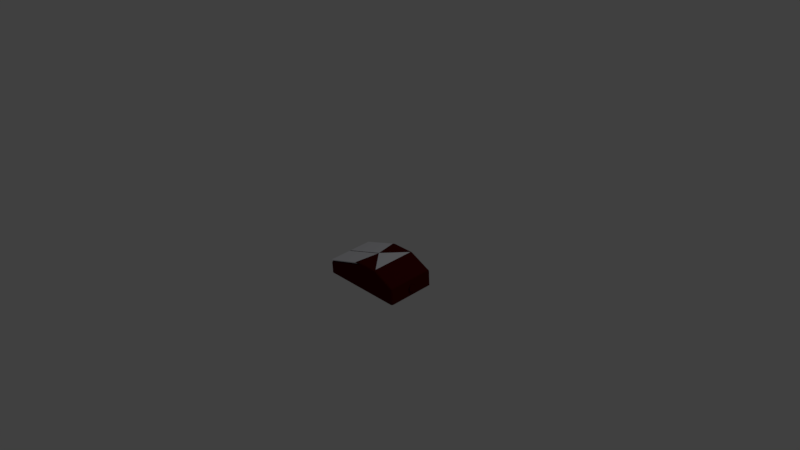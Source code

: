 # Source: mouse.blend  (saved by Blender 2.79.0; exported with 4.5.12 LTS)
import bpy
from mathutils import Matrix  # noqa: F401  (used for matrix-valued properties, if any)

bpy.ops.wm.read_factory_settings(use_empty=True)
scene = bpy.context.scene
scene.name = 'Scene'

# ---- collections
col_collection_1 = bpy.data.collections.new('Collection 1'); scene.collection.children.link(col_collection_1)

# ---- materials (node trees are filled in below, after node groups)
mat_material_002 = bpy.data.materials.new('Material.002')
mat_material_002.alpha_threshold = 0.0
mat_material_002.use_transparent_shadow = False
mat_material_002.diffuse_color = (0.06828, 0.002196, 0.001482, 1.0)
mat_material_002.roughness = 0.5
mat_material_001 = bpy.data.materials.new('Material.001')
mat_material_001.alpha_threshold = 0.0
mat_material_001.use_transparent_shadow = False
mat_material_001.diffuse_color = (0.8091, 0.8119, 0.855, 1.0)
mat_material_001.roughness = 0.5

# ---- material node trees

# ---- world
world_world = bpy.data.worlds.new('World'); scene.world = world_world
world_world.color = (0.05088, 0.05088, 0.05088)
world_world.use_sun_shadow = False
world_world.sun_shadow_jitter_overblur = 0.0
world_world.cycles.sampling_method = 'MANUAL'

# ---- cameras
cam_camera = bpy.data.cameras.new('Camera')
cam_camera.clip_end = 100.0
cam_camera.lens = 35.0
cam_camera.sensor_width = 32.0
cam_camera.sensor_height = 18.0
cam_camera.ortho_scale = 7.314
cam_camera.dof.focus_distance = 0.0
cam_camera.dof.aperture_fstop = 128.0

# ---- lights
light_lamp = bpy.data.lights.new('Lamp', 'POINT')
light_lamp.transmission_factor = 0.0
light_lamp.cutoff_distance = 30.0
light_lamp.energy = 100.0
light_lamp.shadow_buffer_clip_start = 1.001
light_lamp.shadow_soft_size = 0.1
light_lamp.shadow_maximum_resolution = 0.006
light_lamp.use_absolute_resolution = True

# ---- meshes
me_mouse = bpy.data.meshes.new('mouse')
me_mouse.from_pydata([(50.68, 33.02, 0.0), (0.0, 16.88, 0.0), (46.81, 33.02, 0.0), (0.0, 17.78, 0.0), (46.81, 33.02, 60.96), (0.0, 17.78, 60.96), (50.68, 33.02, 60.96), (0.0, 16.88, 60.96), (0.0, 16.88, 31.1), (0.0, 17.78, 31.1), (54.61, 35.56, 31.1), (48.03, 33.42, 60.93), (49.22, 33.8, 60.84), (50.35, 34.17, 60.68), (54.61, 35.56, 58.42), (54.39, 35.49, 59.01), (54.46, 35.51, 58.92), (52.33, 34.82, 60.22), (53.12, 35.07, 59.91), (53.76, 35.28, 59.57), (54.02, 35.37, 59.39), (54.23, 35.44, 59.2), (54.51, 35.53, 58.82), (54.56, 35.54, 58.72), (54.59, 35.55, 58.62), (51.39, 34.51, 60.47), (54.6, 35.56, 58.52), (54.61, 34.27, 31.1), (54.61, 34.27, 60.63), (54.29, 34.17, 60.68), (53.15, 33.8, 60.84), (51.93, 33.42, 60.93), (2.54, 0.0, 0.0), (2.54, 13.71, 0.0), (109.2, 0.0, 0.0), (54.61, 30.28, 0.0), (54.61, 33.02, 0.0), (80.66, 33.02, 0.0), (109.2, 19.18, 0.0), (0.0, 13.71, 58.42), (0.0, 13.71, 2.54), (0.0, 0.0, 58.42), (0.0, 0.0, 2.54), (0.0, 17.78, 29.86), (0.0, 16.88, 29.86), (80.66, 33.02, 60.96), (54.61, 33.02, 60.96), (54.61, 30.28, 60.96), (106.7, 20.41, 60.96), (106.7, 0.0, 60.96), (2.54, 0.0, 60.96), (2.54, 13.71, 60.96), (109.2, 20.05, 0.1243), (109.2, 20.41, 0.2541), (109.2, 11.32, 25.51), (109.2, 8.532, 25.27), (109.2, 7.86, 25.51), (109.2, 7.237, 25.85), (109.2, 6.683, 26.3), (109.2, 6.212, 26.84), (109.2, 5.838, 27.44), (109.2, 5.572, 28.11), (109.2, 6.436, 32.11), (109.2, 0.0, 58.42), (109.2, 6.012, 31.54), (109.2, 5.691, 30.9), (109.2, 13.61, 28.11), (109.2, 13.34, 27.44), (109.2, 12.97, 26.84), (109.2, 5.422, 28.8), (109.2, 5.392, 29.52), (109.2, 5.482, 30.22), (109.2, 6.95, 32.61), (109.2, 7.541, 33.01), (109.2, 8.191, 33.3), (109.2, 8.881, 33.48), (109.2, 9.591, 33.54), (109.2, 20.41, 58.42), (109.2, 10.3, 33.48), (109.2, 10.99, 33.3), (109.2, 11.64, 33.01), (109.2, 12.23, 32.61), (109.2, 12.5, 26.3), (109.2, 11.94, 25.85), (109.2, 19.62, 0.03127), (109.2, 10.65, 25.27), (109.2, 9.947, 25.15), (109.2, 9.234, 25.15), (109.2, 12.75, 32.11), (109.2, 13.17, 31.54), (109.2, 13.49, 30.9), (109.2, 13.7, 30.22), (109.2, 13.79, 29.52), (109.2, 13.76, 28.8), (80.66, 35.56, 2.54), (54.61, 35.56, 2.54), (54.61, 35.56, 29.86), (80.66, 35.56, 58.42), (107.8, 0.0, 60.68), (107.5, 0.0, 60.84), (109.1, 0.0, 59.2), (0.03127, 0.0, 58.82), (109.2, 0.0, 58.82), (107.1, 0.0, 60.93), (108.9, 0.0, 59.57), (108.7, 0.0, 59.91), (108.5, 0.0, 60.22), (108.2, 0.0, 60.47), (0.7439, 0.0, 60.22), (2.143, 0.0, 60.93), (1.047, 0.0, 60.47), (1.755, 0.0, 60.84), (1.387, 0.0, 60.68), (0.4851, 0.0, 1.047), (0.7439, 0.0, 0.7439), (2.143, 0.0, 0.03127), (0.4851, 0.0, 59.91), (0.2768, 0.0, 59.57), (0.1243, 0.0, 59.2), (0.03127, 0.0, 2.143), (0.1243, 0.0, 1.755), (0.2768, 0.0, 1.387), (1.047, 0.0, 0.4851), (1.387, 0.0, 0.2768), (1.755, 0.0, 0.1243), (107.8, 22.7, 2.54), (81.76, 35.31, 2.54), (107.8, 22.7, 58.42), (81.76, 35.31, 58.42), (48.03, 33.42, 0.03127), (49.22, 33.8, 0.1243), (50.35, 34.17, 0.2768), (51.39, 34.51, 0.4851), (54.59, 35.55, 2.341), (54.56, 35.54, 2.241), (52.33, 34.82, 0.7439), (54.51, 35.53, 2.143), (54.46, 35.51, 2.044), (54.39, 35.49, 1.947), (53.76, 35.28, 1.387), (53.12, 35.07, 1.047), (54.02, 35.37, 1.568), (54.23, 35.44, 1.755), (54.6, 35.56, 2.44), (54.61, 32.95, 58.42), (54.61, 32.95, 2.54), (1.769, 16.13, 58.42), (1.769, 16.13, 2.54), (54.61, 34.27, 29.86), (51.93, 33.42, 0.03127), (53.15, 33.8, 0.1243), (54.29, 34.17, 0.2847), (54.61, 34.27, 0.3292), (54.61, 33.96, 31.1), (54.61, 33.42, 60.93), (54.61, 34.17, 60.68), (54.61, 33.8, 60.84), (54.61, 32.82, 1.755), (54.61, 32.92, 2.143), (54.61, 32.92, 58.82), (54.61, 33.96, 29.86), (54.61, 32.82, 59.2), (54.61, 32.66, 59.57), (54.61, 32.44, 59.91), (54.61, 32.66, 1.387), (54.61, 34.17, 0.2768), (54.61, 32.44, 1.047), (54.61, 32.17, 60.22), (54.61, 31.85, 60.47), (54.61, 31.49, 60.68), (54.61, 31.49, 0.2768), (54.61, 31.85, 0.4851), (54.61, 32.17, 0.7439), (54.61, 33.42, 0.03127), (54.61, 33.8, 0.1243), (54.61, 31.11, 60.84), (54.61, 30.7, 60.93), (54.61, 30.7, 0.03127), (54.61, 31.11, 0.1243), (55.08, 34.11, 31.1), (55.08, 34.11, 29.86), (80.66, 34.51, 0.4851), (80.66, 34.17, 0.2768), (80.66, 33.8, 0.1243), (80.66, 33.42, 0.03127), (80.66, 35.53, 2.143), (80.66, 35.44, 1.755), (80.66, 34.82, 0.7439), (80.66, 35.07, 1.047), (80.66, 35.28, 1.387), (80.66, 35.44, 59.2), (80.66, 34.17, 60.68), (80.66, 34.51, 60.47), (80.66, 34.82, 60.22), (80.66, 35.07, 59.91), (80.66, 35.28, 59.57), (80.66, 35.53, 58.82), (80.66, 33.8, 60.84), (80.66, 33.42, 60.93), (81.41, 35.45, 2.54), (81.41, 35.45, 58.42), (81.04, 35.53, 2.54), (81.04, 35.53, 58.42), (81.03, 35.5, 2.143), (81.4, 35.42, 2.143), (81.02, 35.41, 1.755), (81.37, 35.33, 1.755), (81.0, 35.26, 1.387), (81.33, 35.18, 1.387), (80.96, 35.05, 1.047), (81.26, 34.98, 1.047), (80.93, 34.8, 0.7439), (81.19, 34.74, 0.7439), (80.88, 34.5, 0.4851), (81.1, 34.45, 0.4851), (80.83, 34.16, 0.2768), (81.0, 34.12, 0.2768), (80.77, 33.8, 0.1243), (80.89, 33.77, 0.1243), (80.72, 33.41, 0.03127), (80.77, 33.4, 0.03127), (81.75, 35.28, 2.143), (81.71, 35.19, 1.755), (81.64, 35.06, 1.387), (81.55, 34.87, 1.047), (81.44, 34.64, 0.7439), (81.31, 34.36, 0.4851), (81.16, 34.06, 0.2768), (81.0, 33.73, 0.1243), (80.83, 33.38, 0.03127), (81.03, 35.5, 58.82), (81.02, 35.41, 59.2), (81.0, 35.26, 59.57), (80.96, 35.05, 59.91), (80.93, 34.8, 60.22), (80.88, 34.5, 60.47), (80.83, 34.16, 60.68), (80.77, 33.8, 60.84), (80.72, 33.41, 60.93), (80.77, 33.4, 60.93), (80.89, 33.77, 60.84), (81.0, 34.12, 60.68), (81.1, 34.45, 60.47), (81.19, 34.74, 60.22), (81.26, 34.98, 59.91), (81.33, 35.18, 59.57), (81.37, 35.33, 59.2), (81.4, 35.42, 58.82), (81.75, 35.28, 58.82), (81.71, 35.19, 59.2), (81.64, 35.06, 59.57), (81.55, 34.87, 59.91), (81.44, 34.64, 60.22), (81.31, 34.36, 60.47), (81.16, 34.06, 60.68), (81.0, 33.73, 60.84), (80.83, 33.38, 60.93), (109.2, 20.46, 0.2768), (109.1, 21.24, 0.7458), (109.1, 21.21, 0.7183), (109.2, 20.86, 0.4875), (109.2, 20.82, 0.4597), (108.7, 21.95, 1.387), (108.7, 21.93, 1.368), (108.9, 21.61, 1.047), (108.9, 21.58, 1.025), (108.1, 22.5, 2.143), (108.1, 22.49, 2.136), (108.4, 22.24, 1.755), (108.4, 22.23, 1.742), (106.9, 20.77, 60.93), (107.0, 21.12, 60.84), (107.2, 21.45, 60.68), (107.3, 21.76, 60.47), (107.5, 22.03, 60.22), (107.6, 22.26, 59.91), (107.7, 22.45, 59.57), (107.7, 22.59, 59.2), (107.8, 22.67, 58.82), (108.1, 22.49, 58.42), (108.5, 22.23, 58.42), (108.7, 21.93, 58.42), (108.9, 21.59, 58.42), (109.1, 21.21, 58.42), (109.2, 20.82, 58.42), (107.3, 20.88, 60.84), (107.0, 20.65, 60.93), (107.0, 20.6, 60.93), (107.0, 20.7, 60.93), (107.2, 20.98, 60.84), (107.5, 21.24, 60.68), (106.9, 20.74, 60.93), (107.1, 21.06, 60.84), (107.3, 21.36, 60.68), (107.5, 21.64, 60.47), (108.1, 22.47, 58.82), (108.1, 22.39, 59.2), (108.0, 22.27, 59.57), (107.9, 22.1, 59.91), (107.7, 21.88, 60.22), (108.4, 22.21, 58.82), (108.4, 22.14, 59.2), (108.3, 22.04, 59.57), (108.1, 21.89, 59.91), (107.9, 21.7, 60.22), (107.7, 21.48, 60.47), (108.7, 21.91, 58.82), (108.6, 21.85, 59.2), (108.5, 21.76, 59.57), (108.3, 21.64, 59.91), (108.1, 21.48, 60.22), (107.9, 21.3, 60.47), (107.6, 21.1, 60.68), (108.9, 21.57, 58.82), (108.8, 21.53, 59.2), (108.7, 21.46, 59.57), (108.5, 21.36, 59.91), (108.3, 21.24, 60.22), (108.0, 21.1, 60.47), (107.7, 20.94, 60.68), (107.4, 20.77, 60.84), (109.1, 21.2, 58.82), (109.0, 21.17, 59.2), (108.8, 21.12, 59.57), (108.6, 21.06, 59.91), (108.4, 20.98, 60.22), (108.1, 20.88, 60.47), (107.8, 20.78, 60.68), (107.4, 20.66, 60.84), (107.1, 20.54, 60.93), (107.1, 20.48, 60.93), (107.5, 20.54, 60.84), (107.8, 20.6, 60.68), (108.2, 20.65, 60.47), (108.5, 20.7, 60.22), (108.7, 20.74, 59.91), (108.9, 20.77, 59.57), (109.1, 20.8, 59.2), (109.2, 20.81, 58.82), (109.2, 20.41, 58.82), (109.1, 20.41, 59.2), (108.9, 20.41, 59.57), (108.7, 20.41, 59.91), (108.5, 20.41, 60.22), (108.2, 20.41, 60.47), (107.8, 20.41, 60.68), (107.5, 20.41, 60.84), (107.1, 20.41, 60.93), (2.143, 13.71, 0.03127), (1.755, 13.71, 0.1243), (1.387, 13.71, 0.2768), (1.047, 13.71, 0.4851), (0.7439, 13.71, 0.7439), (0.4851, 13.71, 1.047), (0.2768, 13.71, 1.387), (0.1243, 13.71, 1.755), (0.03127, 13.71, 2.143), (2.419, 14.09, 0.03127), (2.302, 14.45, 0.1243), (2.19, 14.81, 0.2768), (2.087, 15.13, 0.4851), (1.995, 15.42, 0.7439), (1.917, 15.66, 1.047), (1.853, 15.86, 1.387), (1.807, 16.01, 1.755), (1.779, 16.1, 2.143), (0.03157, 14.11, 2.54), (0.06245, 14.1, 2.143), (0.1543, 14.09, 1.755), (0.305, 14.06, 1.387), (0.5106, 14.03, 1.047), (0.7663, 13.99, 0.7439), (1.066, 13.94, 0.4851), (1.401, 13.89, 0.2768), (1.765, 13.83, 0.1243), (2.148, 13.77, 0.03127), (0.1255, 14.5, 2.54), (0.1552, 14.49, 2.143), (0.2437, 14.46, 1.755), (0.3887, 14.41, 1.387), (0.5866, 14.34, 1.047), (0.8327, 14.26, 0.7439), (1.121, 14.17, 0.4851), (1.444, 14.06, 0.2768), (1.794, 13.95, 0.1243), (2.162, 13.83, 0.03127), (0.2794, 14.86, 2.54), (0.4895, 15.21, 2.54), (0.3073, 14.85, 2.143), (0.5148, 15.19, 2.143), (0.3901, 14.81, 1.755), (0.5899, 15.13, 1.755), (0.5258, 14.74, 1.387), (0.713, 15.04, 1.387), (0.7112, 14.64, 1.047), (0.8811, 14.92, 1.047), (0.9415, 14.53, 0.7439), (1.09, 14.77, 0.7439), (1.211, 14.39, 0.4851), (1.335, 14.59, 0.4851), (1.514, 14.23, 0.2768), (1.609, 14.39, 0.2768), (1.841, 14.06, 0.1243), (1.906, 14.17, 0.1243), (2.186, 13.89, 0.03127), (2.219, 13.94, 0.03127), (0.7506, 15.51, 2.54), (0.7727, 15.49, 2.143), (0.8382, 15.42, 1.755), (0.9457, 15.31, 1.387), (1.092, 15.17, 1.047), (1.275, 14.98, 0.7439), (1.488, 14.77, 0.4851), (1.728, 14.53, 0.2768), (1.987, 14.26, 0.1243), (2.26, 13.99, 0.03127), (1.056, 15.77, 2.54), (1.399, 15.98, 2.54), (1.074, 15.74, 2.143), (1.413, 15.95, 2.143), (1.129, 15.67, 1.755), (1.455, 15.86, 1.755), (1.218, 15.54, 1.387), (1.523, 15.73, 1.387), (1.34, 15.37, 1.047), (1.617, 15.54, 1.047), (1.491, 15.16, 0.7439), (1.733, 15.31, 0.7439), (1.668, 14.92, 0.4851), (1.869, 15.04, 0.4851), (1.866, 14.64, 0.2768), (2.022, 14.74, 0.2768), (2.081, 14.34, 0.1243), (2.187, 14.41, 0.1243), (2.308, 14.03, 0.03127), (2.361, 14.06, 0.03127), (0.03127, 13.71, 58.82), (0.1243, 13.71, 59.2), (0.2768, 13.71, 59.57), (0.4851, 13.71, 59.91), (0.7439, 13.71, 60.22), (1.047, 13.71, 60.47), (1.387, 13.71, 60.68), (1.755, 13.71, 60.84), (2.143, 13.71, 60.93), (1.399, 15.98, 58.42), (1.056, 15.77, 58.42), (0.7506, 15.51, 58.42), (0.4895, 15.21, 58.42), (0.2794, 14.86, 58.42), (0.1255, 14.5, 58.42), (0.03157, 14.11, 58.42), (1.906, 14.17, 60.84), (2.219, 13.94, 60.93), (2.26, 13.99, 60.93), (2.186, 13.89, 60.93), (1.841, 14.06, 60.84), (1.514, 14.23, 60.68), (2.162, 13.83, 60.93), (1.794, 13.95, 60.84), (1.444, 14.06, 60.68), (1.121, 14.17, 60.47), (2.148, 13.77, 60.93), (1.765, 13.83, 60.84), (1.401, 13.89, 60.68), (1.066, 13.94, 60.47), (0.7663, 13.99, 60.22), (0.06245, 14.1, 58.82), (0.1543, 14.09, 59.2), (0.305, 14.06, 59.57), (0.5106, 14.03, 59.91), (0.1552, 14.49, 58.82), (0.2437, 14.46, 59.2), (0.3887, 14.41, 59.57), (0.5866, 14.34, 59.91), (0.8327, 14.26, 60.22), (0.3073, 14.85, 58.82), (0.3901, 14.81, 59.2), (0.5258, 14.74, 59.57), (0.7112, 14.64, 59.91), (0.9415, 14.53, 60.22), (1.211, 14.39, 60.47), (0.5148, 15.19, 58.82), (0.5899, 15.13, 59.2), (0.713, 15.04, 59.57), (0.8811, 14.92, 59.91), (1.09, 14.77, 60.22), (1.335, 14.59, 60.47), (1.609, 14.39, 60.68), (0.7727, 15.49, 58.82), (0.8382, 15.42, 59.2), (0.9457, 15.31, 59.57), (1.092, 15.17, 59.91), (1.275, 14.98, 60.22), (1.488, 14.77, 60.47), (1.728, 14.53, 60.68), (1.987, 14.26, 60.84), (1.074, 15.74, 58.82), (1.129, 15.67, 59.2), (1.218, 15.54, 59.57), (1.34, 15.37, 59.91), (1.491, 15.16, 60.22), (1.668, 14.92, 60.47), (1.866, 14.64, 60.68), (2.081, 14.34, 60.84), (2.308, 14.03, 60.93), (2.361, 14.06, 60.93), (2.187, 14.41, 60.84), (2.022, 14.74, 60.68), (1.869, 15.04, 60.47), (1.733, 15.31, 60.22), (1.617, 15.54, 59.91), (1.523, 15.73, 59.57), (1.455, 15.86, 59.2), (1.413, 15.95, 58.82), (1.779, 16.1, 58.82), (1.807, 16.01, 59.2), (1.853, 15.86, 59.57), (1.917, 15.66, 59.91), (1.995, 15.42, 60.22), (2.087, 15.13, 60.47), (2.19, 14.81, 60.68), (2.302, 14.45, 60.84), (2.419, 14.09, 60.93), (110.7, 9.591, 25.13), (110.7, 9.234, 25.15), (110.7, 8.532, 25.27), (110.7, 7.86, 25.51), (110.7, 7.237, 25.85), (110.7, 6.683, 26.3), (110.7, 6.212, 26.84), (110.7, 5.838, 27.44), (110.7, 5.572, 28.11), (110.7, 5.422, 28.8), (110.7, 5.392, 29.52), (110.7, 5.482, 30.22), (110.7, 5.691, 30.9), (110.7, 6.012, 31.54), (110.7, 6.436, 32.11), (110.7, 6.95, 32.61), (110.7, 7.541, 33.01), (110.7, 8.191, 33.3), (110.7, 8.881, 33.48), (110.7, 9.591, 33.54), (110.7, 10.3, 33.48), (110.7, 10.99, 33.3), (110.7, 11.64, 33.01), (110.7, 12.23, 32.61), (110.7, 12.75, 32.11), (110.7, 13.17, 31.54), (110.7, 13.49, 30.9), (110.7, 13.7, 30.22), (110.7, 13.79, 29.52), (110.7, 13.76, 28.8), (110.7, 13.61, 28.11), (110.7, 13.34, 27.44), (110.7, 12.97, 26.84), (110.7, 12.5, 26.3), (110.7, 11.94, 25.85), (110.7, 11.32, 25.51), (110.7, 10.65, 25.27), (110.7, 9.947, 25.15), (110.7, 9.591, 29.34)], [], [(0, 1, 2), (2, 1, 3), (4, 5, 6), (6, 5, 7), (8, 7, 9), (9, 7, 5), (9, 5, 10), (10, 5, 4), (10, 4, 11), (11, 12, 10), (10, 12, 13), (10, 13, 14), (15, 16, 17), (18, 19, 20), (18, 20, 17), (17, 20, 21), (17, 21, 15), (16, 22, 17), (17, 22, 23), (17, 23, 24), (13, 25, 14), (14, 25, 17), (14, 17, 26), (26, 17, 24), (27, 28, 29), (7, 8, 6), (6, 8, 27), (29, 30, 27), (27, 30, 31), (27, 31, 6), (32, 33, 34), (34, 33, 35), (35, 36, 34), (34, 36, 37), (34, 37, 38), (39, 40, 41), (41, 40, 42), (43, 3, 44), (44, 3, 1), (45, 46, 47), (48, 45, 49), (49, 45, 47), (49, 47, 50), (50, 47, 51), (52, 53, 54), (55, 56, 34), (34, 56, 57), (34, 57, 58), (58, 59, 34), (34, 59, 60), (34, 60, 61), (62, 63, 64), (64, 63, 65), (66, 67, 53), (53, 67, 68), (61, 69, 34), (34, 69, 70), (34, 70, 63), (63, 70, 71), (63, 71, 65), (62, 72, 63), (63, 72, 73), (63, 73, 74), (74, 75, 63), (63, 75, 76), (63, 76, 77), (77, 76, 78), (78, 79, 77), (77, 79, 80), (77, 80, 81), (68, 82, 53), (53, 82, 83), (53, 83, 54), (52, 54, 84), (84, 54, 85), (84, 85, 38), (38, 85, 86), (38, 86, 34), (34, 86, 87), (34, 87, 55), (81, 88, 77), (77, 88, 89), (77, 89, 90), (90, 91, 77), (77, 91, 92), (77, 92, 53), (53, 92, 93), (53, 93, 66), (94, 95, 96), (94, 96, 97), (97, 96, 10), (97, 10, 14), (50, 32, 49), (49, 32, 34), (49, 34, 63), (98, 99, 100), (42, 32, 41), (41, 32, 50), (41, 50, 101), (63, 102, 49), (49, 102, 100), (49, 100, 103), (103, 100, 99), (100, 104, 105), (105, 106, 100), (100, 106, 107), (100, 107, 98), (108, 109, 110), (110, 109, 111), (110, 111, 112), (113, 114, 115), (108, 116, 109), (109, 116, 117), (109, 117, 50), (50, 117, 118), (50, 118, 101), (42, 119, 32), (32, 119, 120), (32, 120, 115), (115, 120, 121), (115, 121, 113), (114, 122, 115), (115, 122, 123), (115, 123, 124), (125, 126, 127), (127, 126, 128), (3, 43, 2), (2, 43, 96), (2, 96, 129), (129, 96, 130), (130, 96, 131), (131, 96, 95), (131, 95, 132), (133, 134, 135), (134, 136, 135), (135, 136, 137), (135, 137, 138), (139, 140, 141), (141, 140, 135), (141, 135, 142), (142, 135, 138), (132, 95, 135), (135, 95, 143), (135, 143, 133), (144, 145, 146), (146, 145, 147), (44, 1, 148), (148, 1, 0), (148, 0, 149), (149, 150, 148), (148, 150, 151), (148, 151, 152), (153, 46, 154), (28, 27, 155), (155, 27, 153), (155, 153, 156), (156, 153, 154), (157, 158, 152), (152, 158, 145), (152, 145, 148), (159, 46, 144), (144, 46, 153), (144, 153, 145), (145, 153, 160), (145, 160, 148), (159, 161, 46), (46, 161, 162), (46, 162, 163), (157, 152, 164), (164, 152, 165), (164, 165, 166), (163, 167, 46), (46, 167, 168), (46, 168, 169), (170, 171, 36), (36, 171, 172), (36, 172, 173), (173, 172, 166), (173, 166, 174), (174, 166, 165), (169, 175, 46), (46, 175, 176), (46, 176, 47), (35, 177, 36), (36, 177, 178), (36, 178, 170), (179, 153, 27), (8, 9, 27), (27, 9, 10), (27, 10, 179), (160, 180, 148), (148, 180, 96), (148, 96, 44), (44, 96, 43), (180, 179, 96), (96, 179, 10), (180, 160, 179), (179, 160, 153), (0, 2, 129), (0, 129, 149), (149, 129, 130), (149, 130, 150), (150, 130, 131), (150, 131, 151), (165, 152, 181), (181, 182, 165), (165, 182, 183), (165, 183, 174), (174, 183, 184), (174, 184, 173), (173, 184, 37), (173, 37, 36), (185, 136, 134), (95, 94, 143), (143, 94, 185), (143, 185, 133), (133, 185, 134), (186, 138, 185), (185, 138, 137), (185, 137, 136), (151, 131, 152), (152, 131, 132), (152, 132, 181), (181, 132, 135), (181, 135, 187), (187, 135, 140), (187, 140, 188), (188, 140, 139), (188, 139, 189), (189, 139, 141), (189, 141, 186), (186, 141, 142), (186, 142, 138), (15, 21, 190), (29, 28, 25), (191, 192, 28), (11, 30, 12), (12, 30, 29), (12, 29, 13), (13, 29, 25), (4, 6, 11), (11, 6, 31), (11, 31, 30), (28, 192, 25), (25, 192, 193), (25, 193, 17), (17, 193, 194), (17, 194, 18), (18, 194, 195), (18, 195, 19), (190, 21, 195), (195, 21, 20), (195, 20, 19), (196, 22, 190), (190, 22, 16), (190, 16, 15), (97, 14, 196), (196, 14, 26), (26, 24, 196), (196, 24, 23), (196, 23, 22), (28, 155, 191), (191, 155, 156), (191, 156, 197), (197, 156, 154), (197, 154, 198), (198, 154, 46), (198, 46, 45), (128, 126, 199), (128, 199, 200), (200, 199, 201), (200, 201, 202), (202, 201, 94), (202, 94, 97), (201, 199, 203), (203, 199, 204), (203, 204, 205), (205, 204, 206), (205, 206, 207), (207, 206, 208), (207, 208, 209), (209, 208, 210), (209, 210, 211), (211, 210, 212), (211, 212, 213), (213, 212, 214), (213, 214, 215), (215, 214, 216), (215, 216, 217), (217, 216, 218), (217, 218, 219), (219, 218, 220), (219, 220, 37), (199, 126, 204), (204, 126, 221), (204, 221, 206), (206, 221, 222), (206, 222, 208), (208, 222, 223), (208, 223, 210), (210, 223, 224), (210, 224, 212), (212, 224, 225), (212, 225, 214), (214, 225, 226), (214, 226, 216), (216, 226, 227), (216, 227, 218), (218, 227, 228), (218, 228, 220), (220, 228, 229), (220, 229, 37), (94, 201, 185), (185, 201, 203), (185, 203, 186), (186, 203, 205), (186, 205, 189), (189, 205, 207), (189, 207, 188), (188, 207, 209), (188, 209, 187), (187, 209, 211), (187, 211, 181), (181, 211, 213), (181, 213, 182), (182, 213, 215), (182, 215, 183), (183, 215, 217), (183, 217, 184), (184, 217, 219), (184, 219, 37), (202, 97, 230), (230, 97, 196), (230, 196, 231), (231, 196, 190), (231, 190, 232), (232, 190, 195), (232, 195, 233), (233, 195, 194), (233, 194, 234), (234, 194, 193), (234, 193, 235), (235, 193, 192), (235, 192, 236), (236, 192, 191), (236, 191, 237), (237, 191, 197), (237, 197, 238), (238, 239, 237), (237, 239, 240), (237, 240, 236), (236, 240, 241), (236, 241, 235), (235, 241, 242), (235, 242, 234), (234, 242, 243), (234, 243, 233), (233, 243, 244), (233, 244, 232), (232, 244, 245), (232, 245, 231), (231, 245, 246), (231, 246, 230), (230, 246, 247), (230, 247, 202), (202, 247, 200), (128, 200, 248), (248, 200, 247), (248, 247, 249), (249, 247, 246), (249, 246, 250), (250, 246, 245), (250, 245, 251), (251, 245, 244), (251, 244, 252), (252, 244, 243), (252, 243, 253), (253, 243, 242), (253, 242, 254), (254, 242, 241), (254, 241, 255), (255, 241, 240), (255, 240, 256), (256, 240, 239), (256, 239, 45), (238, 45, 239), (197, 198, 238), (238, 198, 45), (38, 37, 229), (38, 229, 84), (84, 229, 228), (84, 228, 52), (227, 257, 228), (228, 257, 53), (228, 53, 52), (226, 225, 258), (258, 259, 226), (226, 259, 260), (226, 260, 227), (227, 260, 261), (227, 261, 257), (224, 223, 262), (262, 263, 224), (224, 263, 264), (224, 264, 225), (225, 264, 265), (225, 265, 258), (266, 267, 222), (222, 267, 268), (222, 268, 223), (223, 268, 269), (223, 269, 262), (222, 221, 266), (266, 221, 126), (266, 126, 125), (45, 48, 270), (45, 270, 256), (256, 270, 271), (256, 271, 255), (255, 271, 272), (255, 272, 254), (254, 272, 273), (254, 273, 253), (253, 273, 274), (253, 274, 252), (252, 274, 275), (252, 275, 251), (251, 275, 276), (251, 276, 250), (250, 276, 277), (250, 277, 249), (249, 277, 278), (249, 278, 248), (248, 278, 127), (248, 127, 128), (125, 127, 266), (266, 127, 279), (280, 268, 279), (279, 268, 267), (279, 267, 266), (281, 262, 280), (280, 262, 269), (280, 269, 268), (258, 265, 282), (282, 265, 264), (282, 264, 281), (281, 264, 263), (281, 263, 262), (258, 282, 259), (259, 282, 283), (259, 283, 260), (260, 283, 261), (261, 283, 284), (261, 284, 257), (257, 284, 77), (257, 77, 53), (285, 286, 287), (287, 286, 48), (288, 48, 286), (288, 286, 289), (289, 286, 285), (289, 285, 290), (291, 48, 288), (291, 288, 292), (292, 288, 289), (292, 289, 293), (293, 289, 290), (293, 290, 294), (270, 48, 291), (270, 291, 271), (271, 291, 292), (271, 292, 272), (272, 292, 293), (272, 293, 273), (273, 293, 294), (273, 294, 274), (279, 127, 295), (295, 127, 278), (295, 278, 296), (296, 278, 277), (296, 277, 297), (297, 277, 276), (297, 276, 298), (298, 276, 275), (298, 275, 299), (280, 279, 300), (300, 279, 295), (300, 295, 301), (301, 295, 296), (301, 296, 302), (302, 296, 297), (302, 297, 303), (303, 297, 298), (303, 298, 304), (304, 298, 299), (304, 299, 305), (281, 280, 306), (306, 280, 300), (306, 300, 307), (307, 300, 301), (307, 301, 308), (308, 301, 302), (308, 302, 309), (309, 302, 303), (309, 303, 310), (310, 303, 304), (310, 304, 311), (311, 304, 305), (311, 305, 312), (282, 281, 313), (313, 281, 306), (313, 306, 314), (314, 306, 307), (314, 307, 315), (315, 307, 308), (315, 308, 316), (316, 308, 309), (316, 309, 317), (317, 309, 310), (317, 310, 318), (318, 310, 311), (318, 311, 319), (319, 311, 312), (319, 312, 320), (283, 282, 321), (321, 282, 313), (321, 313, 322), (322, 313, 314), (322, 314, 323), (323, 314, 315), (323, 315, 324), (324, 315, 316), (324, 316, 325), (325, 316, 317), (325, 317, 326), (326, 317, 318), (326, 318, 327), (327, 318, 319), (327, 319, 328), (328, 319, 320), (328, 320, 329), (329, 330, 328), (328, 330, 331), (328, 331, 327), (327, 331, 332), (327, 332, 326), (326, 332, 333), (326, 333, 325), (325, 333, 334), (325, 334, 324), (324, 334, 335), (324, 335, 323), (323, 335, 336), (323, 336, 322), (322, 336, 337), (322, 337, 321), (321, 337, 338), (321, 338, 283), (283, 338, 284), (77, 284, 339), (339, 284, 338), (339, 338, 340), (340, 338, 337), (340, 337, 341), (341, 337, 336), (341, 336, 342), (342, 336, 335), (342, 335, 343), (343, 335, 334), (343, 334, 344), (344, 334, 333), (344, 333, 345), (345, 333, 332), (345, 332, 346), (346, 332, 331), (346, 331, 347), (347, 331, 330), (347, 330, 48), (329, 48, 330), (275, 274, 299), (299, 274, 294), (299, 294, 305), (305, 294, 290), (305, 290, 312), (312, 290, 285), (312, 285, 320), (320, 285, 287), (320, 287, 329), (329, 287, 48), (48, 49, 103), (48, 103, 347), (347, 103, 99), (347, 99, 346), (346, 99, 98), (346, 98, 345), (345, 98, 107), (345, 107, 344), (344, 107, 106), (344, 106, 343), (343, 106, 105), (343, 105, 342), (342, 105, 104), (342, 104, 341), (341, 104, 100), (341, 100, 340), (340, 100, 102), (340, 102, 339), (339, 102, 63), (339, 63, 77), (33, 32, 115), (33, 115, 348), (348, 115, 124), (348, 124, 349), (349, 124, 123), (349, 123, 350), (350, 123, 122), (350, 122, 351), (351, 122, 114), (351, 114, 352), (352, 114, 113), (352, 113, 353), (353, 113, 121), (353, 121, 354), (354, 121, 120), (354, 120, 355), (355, 120, 119), (355, 119, 356), (356, 119, 42), (356, 42, 40), (35, 33, 357), (35, 357, 177), (177, 357, 358), (177, 358, 178), (178, 358, 359), (178, 359, 170), (170, 359, 360), (170, 360, 171), (171, 360, 361), (171, 361, 172), (172, 361, 362), (172, 362, 166), (166, 362, 363), (166, 363, 164), (164, 363, 364), (164, 364, 157), (157, 364, 365), (157, 365, 158), (158, 365, 147), (158, 147, 145), (40, 366, 356), (356, 366, 367), (356, 367, 355), (355, 367, 368), (355, 368, 354), (354, 368, 369), (354, 369, 353), (353, 369, 370), (353, 370, 352), (352, 370, 371), (352, 371, 351), (351, 371, 372), (351, 372, 350), (350, 372, 373), (350, 373, 349), (349, 373, 374), (349, 374, 348), (348, 374, 375), (348, 375, 33), (366, 376, 367), (367, 376, 377), (367, 377, 368), (368, 377, 378), (368, 378, 369), (369, 378, 379), (369, 379, 370), (370, 379, 380), (370, 380, 371), (371, 380, 381), (371, 381, 372), (372, 381, 382), (372, 382, 373), (373, 382, 383), (373, 383, 374), (374, 383, 384), (374, 384, 375), (375, 384, 385), (375, 385, 33), (386, 387, 388), (388, 387, 389), (388, 389, 390), (390, 389, 391), (390, 391, 392), (392, 391, 393), (392, 393, 394), (394, 393, 395), (394, 395, 396), (396, 395, 397), (396, 397, 398), (398, 397, 399), (398, 399, 400), (400, 399, 401), (400, 401, 402), (402, 401, 403), (402, 403, 404), (404, 403, 405), (404, 405, 33), (387, 406, 389), (389, 406, 407), (389, 407, 391), (391, 407, 408), (391, 408, 393), (393, 408, 409), (393, 409, 395), (395, 409, 410), (395, 410, 397), (397, 410, 411), (397, 411, 399), (399, 411, 412), (399, 412, 401), (401, 412, 413), (401, 413, 403), (403, 413, 414), (403, 414, 405), (405, 414, 415), (405, 415, 33), (376, 386, 377), (377, 386, 388), (377, 388, 378), (378, 388, 390), (378, 390, 379), (379, 390, 392), (379, 392, 380), (380, 392, 394), (380, 394, 381), (381, 394, 396), (381, 396, 382), (382, 396, 398), (382, 398, 383), (383, 398, 400), (383, 400, 384), (384, 400, 402), (384, 402, 385), (385, 402, 404), (385, 404, 33), (416, 417, 418), (418, 417, 419), (418, 419, 420), (420, 419, 421), (420, 421, 422), (422, 421, 423), (422, 423, 424), (424, 423, 425), (424, 425, 426), (426, 425, 427), (426, 427, 428), (428, 427, 429), (428, 429, 430), (430, 429, 431), (430, 431, 432), (432, 431, 433), (432, 433, 434), (434, 433, 435), (434, 435, 33), (417, 147, 419), (419, 147, 365), (419, 365, 421), (421, 365, 364), (421, 364, 423), (423, 364, 363), (423, 363, 425), (425, 363, 362), (425, 362, 427), (427, 362, 361), (427, 361, 429), (429, 361, 360), (429, 360, 431), (431, 360, 359), (431, 359, 433), (433, 359, 358), (433, 358, 435), (435, 358, 357), (435, 357, 33), (406, 416, 407), (407, 416, 418), (407, 418, 408), (408, 418, 420), (408, 420, 409), (409, 420, 422), (409, 422, 410), (410, 422, 424), (410, 424, 411), (411, 424, 426), (411, 426, 412), (412, 426, 428), (412, 428, 413), (413, 428, 430), (413, 430, 414), (414, 430, 432), (414, 432, 415), (415, 432, 434), (415, 434, 33), (39, 41, 101), (39, 101, 436), (436, 101, 118), (436, 118, 437), (437, 118, 117), (437, 117, 438), (438, 117, 116), (438, 116, 439), (439, 116, 108), (439, 108, 440), (440, 108, 110), (440, 110, 441), (441, 110, 112), (441, 112, 442), (442, 112, 111), (442, 111, 443), (443, 111, 109), (443, 109, 444), (444, 109, 50), (444, 50, 51), (146, 147, 417), (146, 417, 445), (445, 417, 416), (445, 416, 446), (446, 416, 406), (446, 406, 447), (447, 406, 387), (447, 387, 448), (448, 387, 386), (448, 386, 449), (449, 386, 376), (449, 376, 450), (450, 376, 366), (450, 366, 451), (451, 366, 40), (451, 40, 39), (452, 453, 454), (454, 453, 51), (455, 51, 453), (455, 453, 456), (456, 453, 452), (456, 452, 457), (458, 51, 455), (458, 455, 459), (459, 455, 456), (459, 456, 460), (460, 456, 457), (460, 457, 461), (462, 51, 458), (462, 458, 463), (463, 458, 459), (463, 459, 464), (464, 459, 460), (464, 460, 465), (465, 460, 461), (465, 461, 466), (444, 51, 462), (444, 462, 443), (443, 462, 463), (443, 463, 442), (442, 463, 464), (442, 464, 441), (441, 464, 465), (441, 465, 440), (440, 465, 466), (440, 466, 439), (451, 39, 467), (467, 39, 436), (467, 436, 468), (468, 436, 437), (468, 437, 469), (469, 437, 438), (469, 438, 470), (450, 451, 471), (471, 451, 467), (471, 467, 472), (472, 467, 468), (472, 468, 473), (473, 468, 469), (473, 469, 474), (474, 469, 470), (474, 470, 475), (449, 450, 476), (476, 450, 471), (476, 471, 477), (477, 471, 472), (477, 472, 478), (478, 472, 473), (478, 473, 479), (479, 473, 474), (479, 474, 480), (480, 474, 475), (480, 475, 481), (448, 449, 482), (482, 449, 476), (482, 476, 483), (483, 476, 477), (483, 477, 484), (484, 477, 478), (484, 478, 485), (485, 478, 479), (485, 479, 486), (486, 479, 480), (486, 480, 487), (487, 480, 481), (487, 481, 488), (447, 448, 489), (489, 448, 482), (489, 482, 490), (490, 482, 483), (490, 483, 491), (491, 483, 484), (491, 484, 492), (492, 484, 485), (492, 485, 493), (493, 485, 486), (493, 486, 494), (494, 486, 487), (494, 487, 495), (495, 487, 488), (495, 488, 496), (446, 447, 497), (497, 447, 489), (497, 489, 498), (498, 489, 490), (498, 490, 499), (499, 490, 491), (499, 491, 500), (500, 491, 492), (500, 492, 501), (501, 492, 493), (501, 493, 502), (502, 493, 494), (502, 494, 503), (503, 494, 495), (503, 495, 504), (504, 495, 496), (504, 496, 505), (505, 506, 504), (504, 506, 507), (504, 507, 503), (503, 507, 508), (503, 508, 502), (502, 508, 509), (502, 509, 501), (501, 509, 510), (501, 510, 500), (500, 510, 511), (500, 511, 499), (499, 511, 512), (499, 512, 498), (498, 512, 513), (498, 513, 497), (497, 513, 514), (497, 514, 446), (446, 514, 445), (146, 445, 515), (515, 445, 514), (515, 514, 516), (516, 514, 513), (516, 513, 517), (517, 513, 512), (517, 512, 518), (518, 512, 511), (518, 511, 519), (519, 511, 510), (519, 510, 520), (520, 510, 509), (520, 509, 521), (521, 509, 508), (521, 508, 522), (522, 508, 507), (522, 507, 523), (523, 507, 506), (523, 506, 51), (505, 51, 506), (438, 439, 470), (470, 439, 466), (470, 466, 475), (475, 466, 461), (475, 461, 481), (481, 461, 457), (481, 457, 488), (488, 457, 452), (488, 452, 496), (496, 452, 454), (496, 454, 505), (505, 454, 51), (144, 146, 515), (144, 515, 159), (159, 515, 516), (159, 516, 161), (161, 516, 517), (161, 517, 162), (162, 517, 518), (162, 518, 163), (163, 518, 519), (163, 519, 167), (167, 519, 520), (167, 520, 168), (168, 520, 521), (168, 521, 169), (169, 521, 522), (169, 522, 175), (175, 522, 523), (175, 523, 176), (176, 523, 51), (176, 51, 47), (524, 525, 87), (87, 525, 526), (87, 526, 55), (55, 526, 527), (55, 527, 56), (56, 527, 528), (56, 528, 57), (57, 528, 529), (57, 529, 58), (58, 529, 530), (58, 530, 59), (59, 530, 531), (59, 531, 60), (60, 531, 532), (60, 532, 61), (61, 532, 533), (61, 533, 69), (69, 533, 534), (69, 534, 70), (70, 534, 535), (70, 535, 71), (71, 535, 536), (71, 536, 65), (65, 536, 537), (65, 537, 64), (64, 537, 538), (64, 538, 62), (62, 538, 539), (62, 539, 72), (72, 539, 540), (72, 540, 73), (73, 540, 541), (73, 541, 74), (74, 541, 542), (74, 542, 75), (75, 542, 543), (75, 543, 76), (76, 543, 544), (76, 544, 78), (78, 544, 545), (78, 545, 79), (79, 545, 546), (79, 546, 80), (80, 546, 547), (80, 547, 81), (81, 547, 548), (81, 548, 88), (88, 548, 549), (88, 549, 89), (89, 549, 550), (89, 550, 90), (90, 550, 551), (90, 551, 91), (91, 551, 552), (91, 552, 92), (92, 552, 553), (92, 553, 93), (93, 553, 554), (93, 554, 66), (66, 554, 555), (66, 555, 67), (67, 555, 556), (67, 556, 68), (68, 556, 557), (68, 557, 82), (82, 557, 558), (82, 558, 83), (83, 558, 559), (83, 559, 54), (54, 559, 560), (54, 560, 85), (85, 560, 561), (85, 561, 86), (86, 561, 524), (86, 524, 87), (524, 561, 562), (524, 562, 525), (528, 527, 562), (562, 527, 526), (562, 526, 525), (531, 530, 562), (562, 530, 529), (562, 529, 528), (534, 533, 562), (562, 533, 532), (562, 532, 531), (537, 536, 562), (562, 536, 535), (562, 535, 534), (540, 539, 562), (562, 539, 538), (562, 538, 537), (543, 542, 562), (562, 542, 541), (562, 541, 540), (546, 545, 562), (562, 545, 544), (562, 544, 543), (549, 548, 562), (562, 548, 547), (562, 547, 546), (552, 551, 562), (562, 551, 550), (562, 550, 549), (555, 554, 562), (562, 554, 553), (562, 553, 552), (558, 557, 562), (562, 557, 556), (562, 556, 555), (561, 560, 562), (562, 560, 559), (562, 559, 558)])
me_mouse.polygons.foreach_set('material_index', [1, 1, 1, 1, 1, 1, 1, 1, 0, 0, 0, 0, 0, 0, 0, 0, 0, 0, 0, 0, 0, 0, 0, 0, 0, 0, 0, 0, 0, 0, 0, 0, 0, 0, 0, 0, 0, 1, 1, 0, 0, 0, 0, 0, 0, 0, 0, 0, 0, 0, 0, 0, 0, 0, 0, 0, 0, 0, 0, 0, 0, 0, 0, 0, 0, 0, 0, 0, 0, 0, 0, 0, 0, 0, 0, 0, 0, 0, 0, 0, 0, 0, 0, 0, 0, 0, 0, 0, 0, 1, 0, 0, 0, 0, 0, 0, 0, 0, 0, 0, 0, 0, 0, 0, 0, 0, 0, 0, 0, 0, 0, 0, 0, 0, 0, 0, 0, 0, 0, 0, 0, 0, 0, 0, 0, 0, 1, 1, 0, 0, 0, 0, 0, 0, 0, 0, 0, 0, 0, 0, 0, 0, 0, 0, 0, 0, 0, 0, 0, 0, 0, 0, 0, 0, 0, 0, 0, 0, 0, 0, 0, 0, 0, 0, 0, 0, 0, 0, 0, 0, 0, 0, 0, 0, 0, 0, 0, 0, 0, 0, 0, 0, 0, 0, 0, 0, 0, 0, 0, 0, 0, 0, 0, 0, 0, 0, 0, 0, 0, 0, 0, 0, 0, 0, 0, 0, 0, 0, 0, 0, 0, 0, 0, 0, 0, 0, 0, 0, 0, 0, 0, 0, 0, 0, 0, 0, 0, 0, 0, 0, 0, 0, 0, 0, 0, 0, 0, 0, 0, 0, 0, 0, 0, 0, 0, 0, 0, 0, 0, 0, 0, 0, 0, 0, 0, 0, 0, 0, 0, 0, 0, 0, 0, 0, 0, 0, 0, 0, 0, 0, 0, 0, 0, 0, 0, 0, 0, 0, 0, 0, 0, 0, 0, 0, 0, 0, 0, 0, 0, 0, 0, 0, 0, 0, 0, 0, 0, 0, 0, 0, 0, 0, 0, 0, 0, 0, 0, 0, 0, 0, 0, 0, 0, 0, 0, 0, 0, 0, 0, 0, 0, 0, 0, 0, 0, 0, 0, 0, 0, 0, 0, 0, 0, 0, 0, 0, 0, 0, 0, 0, 0, 0, 0, 0, 0, 0, 0, 0, 0, 0, 0, 0, 0, 0, 0, 0, 0, 0, 0, 0, 0, 0, 0, 0, 0, 0, 0, 0, 0, 0, 0, 0, 0, 0, 0, 0, 0, 0, 0, 0, 0, 0, 0, 0, 0, 0, 0, 0, 0, 0, 0, 0, 0, 0, 0, 0, 0, 0, 0, 0, 0, 0, 0, 0, 0, 0, 0, 0, 0, 0, 0, 0, 0, 0, 0, 0, 0, 0, 0, 0, 0, 0, 0, 0, 0, 0, 0, 0, 0, 0, 0, 0, 0, 0, 0, 0, 0, 0, 0, 0, 0, 0, 0, 0, 0, 0, 0, 0, 0, 0, 0, 0, 0, 0, 0, 0, 0, 0, 0, 0, 0, 0, 0, 0, 0, 0, 0, 0, 0, 0, 0, 0, 0, 0, 0, 0, 0, 0, 0, 0, 0, 0, 0, 0, 0, 0, 0, 0, 0, 0, 0, 0, 0, 0, 0, 0, 0, 0, 0, 0, 0, 0, 0, 0, 0, 0, 0, 0, 0, 0, 0, 0, 0, 0, 0, 0, 0, 0, 0, 0, 0, 0, 0, 0, 0, 0, 0, 0, 0, 0, 0, 0, 0, 0, 0, 0, 0, 0, 0, 0, 0, 0, 0, 0, 0, 0, 0, 0, 0, 0, 0, 0, 0, 0, 0, 0, 0, 0, 0, 0, 0, 0, 0, 0, 0, 0, 0, 0, 0, 0, 0, 0, 0, 0, 0, 0, 0, 0, 0, 0, 0, 0, 0, 0, 0, 0, 0, 0, 0, 0, 0, 0, 0, 0, 0, 0, 0, 0, 0, 0, 0, 0, 0, 0, 0, 0, 0, 0, 0, 0, 0, 0, 0, 0, 0, 0, 0, 0, 0, 0, 0, 0, 0, 0, 0, 0, 0, 0, 0, 0, 0, 0, 0, 0, 0, 0, 0, 0, 0, 0, 0, 0, 0, 0, 0, 0, 0, 0, 0, 0, 0, 0, 0, 0, 0, 0, 0, 0, 0, 0, 0, 0, 0, 0, 0, 0, 0, 0, 0, 0, 0, 0, 0, 0, 0, 0, 0, 0, 0, 0, 0, 0, 0, 0, 0, 0, 0, 0, 0, 0, 0, 0, 0, 0, 0, 0, 0, 0, 0, 0, 0, 0, 0, 0, 0, 0, 0, 0, 0, 0, 0, 0, 0, 0, 0, 0, 0, 0, 0, 0, 0, 0, 0, 0, 0, 0, 0, 0, 0, 0, 0, 0, 0, 0, 0, 0, 0, 0, 0, 0, 0, 0, 0, 0, 0, 0, 0, 0, 0, 0, 0, 0, 0, 0, 0, 0, 0, 0, 0, 0, 0, 0, 0, 0, 0, 0, 0, 0, 0, 0, 0, 0, 0, 0, 0, 0, 0, 0, 0, 0, 0, 0, 0, 0, 0, 0, 0, 0, 0, 0, 0, 0, 0, 0, 0, 0, 0, 0, 0, 0, 0, 0, 0, 0, 0, 0, 0, 0, 0, 0, 0, 0, 0, 0, 0, 0, 0, 0, 0, 0, 0, 0, 0, 0, 0, 0, 0, 0, 0, 0, 0, 0, 0, 0, 0, 0, 0, 0, 0, 0, 0, 0, 0, 0, 0, 0, 0, 0, 0, 0, 0, 0, 0, 0, 0, 0, 0, 0, 0, 0, 0, 0, 0, 0, 0, 0, 0, 0, 0, 0, 0, 0, 0, 0, 0, 0, 0, 0, 0, 0, 0, 0, 0, 0, 0, 0, 0, 0, 0, 0, 0, 0, 0, 0, 0, 0, 0, 0, 0, 0, 0, 0, 0, 0, 0, 0, 0, 0, 0, 0, 0, 0, 0, 0, 0, 0, 0, 0, 0, 0, 0, 0, 0, 0, 0, 0, 0, 0, 0, 0, 0, 0, 0, 0, 0, 0, 0, 0, 0, 0, 0, 0, 0, 0, 0, 0, 0, 0, 0, 0, 0, 0, 0, 0, 0, 0, 0, 0, 0, 0, 0, 0, 0, 0, 0, 0, 0, 0, 0, 0, 0, 0, 0, 0, 0, 0, 0, 0, 0, 0, 0, 0, 0, 0, 0, 0, 0, 0, 0, 0, 0, 0, 0, 0, 0, 0, 0, 0, 0, 0, 0, 0, 0, 0, 0, 0, 0, 0, 0, 0, 0, 0, 0, 0, 0, 0, 0, 0, 0, 0, 0, 0, 0, 0, 0, 0, 0, 0, 0, 0, 0, 0, 0, 0, 0, 0, 0, 0, 0, 0, 0, 0, 0, 0, 0, 0, 0, 0, 0, 0, 0, 0, 0, 0, 0, 0, 0, 0, 0, 0, 0, 0, 0, 0, 0, 0, 0, 0, 0, 0, 0, 0, 0, 0, 0, 0, 0, 0, 0, 0, 0, 0, 0, 0, 0, 0, 0, 0, 0, 0, 0, 0, 0, 0, 0, 0, 0, 0, 0, 0, 0, 0, 0, 0, 0, 0, 0, 0, 0, 0, 0, 0, 0, 0, 0, 0, 0, 0, 0, 0, 0, 0])
me_mouse.materials.append(mat_material_002)
me_mouse.materials.append(mat_material_001)
me_mouse.use_remesh_preserve_volume = False
me_mouse.use_remesh_preserve_attributes = False
me_mouse.use_mirror_vertex_groups = False
me_mouse.update()

# ---- objects
ob_mouse = bpy.data.objects.new('mouse', me_mouse)
ob_lamp = bpy.data.objects.new('Lamp', light_lamp)
ob_camera = bpy.data.objects.new('Camera', cam_camera)

# ---- transforms, parenting, visibility, modifiers, constraints
ob_mouse.location = (0.0, 0.0, 0.0)
ob_mouse.rotation_euler = (1.623, -0.004323, -0.003865)
ob_mouse.scale = (0.01005, 0.01005, 0.01005)
ob_mouse.lineart.crease_threshold = 0.0
ob_lamp.location = (4.076, 1.005, 5.904)
ob_lamp.rotation_euler = (0.6503, 0.05522, 1.866)
ob_lamp.lock_rotations_4d = False
ob_lamp.empty_display_type = 'ARROWS'
ob_lamp.color = (0.0, 0.0, 0.0, 0.0)
ob_lamp.lineart.crease_threshold = 0.0
ob_camera.location = (7.481, -6.508, 5.344)
ob_camera.rotation_euler = (1.109, 0.0, 0.8149)
ob_camera.lock_rotations_4d = False
ob_camera.empty_display_type = 'ARROWS'
ob_camera.color = (0.0, 0.0, 0.0, 0.0)
ob_camera.display_type = 'WIRE'
ob_camera.lineart.crease_threshold = 0.0

# ---- collection membership
col_collection_1.objects.link(ob_mouse)
col_collection_1.objects.link(ob_lamp)
col_collection_1.objects.link(ob_camera)

# ---- scene / render settings (as saved in the file)
scene.camera = ob_camera
scene.frame_start = 1; scene.frame_end = 250; scene.frame_set(1)
scene.render.engine = 'BLENDER_EEVEE_NEXT'
scene.render.resolution_percentage = 50
scene.render.dither_intensity = 0.0
scene.cycles.use_denoising = False
scene.cycles.samples = 128
scene.cycles.sampling_pattern = 'TABULATED_SOBOL'
scene.cycles.use_adaptive_sampling = False
scene.cycles.use_light_tree = False
scene.cycles.blur_glossy = 0.0
scene.cycles.sample_clamp_indirect = 0.0
scene.view_settings.view_transform = 'Standard'
bpy.context.view_layer.update()
